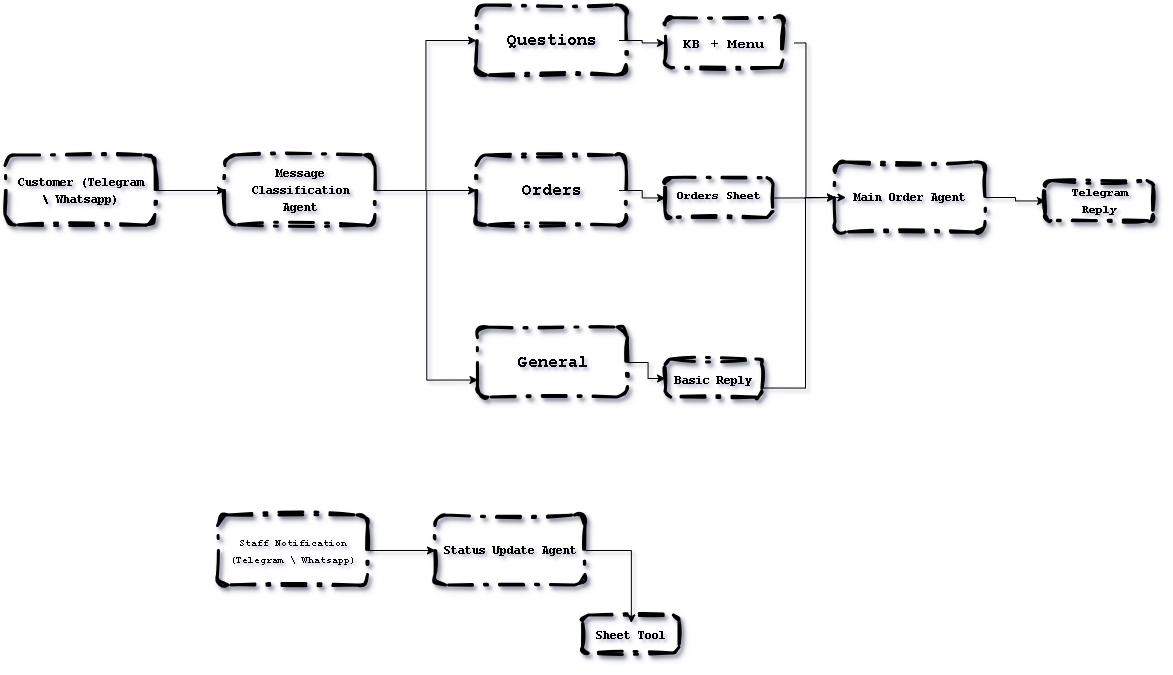

The diagram above was exported from draw.io. Its source (the exported page's mxGraphModel, read from the mxfile embedded in the PNG):
<mxGraphModel dx="1489" dy="763" grid="1" gridSize="10" guides="1" tooltips="1" connect="1" arrows="1" fold="1" page="1" pageScale="1" pageWidth="1654" pageHeight="2336" math="0" shadow="0">
  <root>
    <mxCell id="0" />
    <mxCell id="1" parent="0" />
    <mxCell id="fmMQEGu71m9UWVyx0reW-5" edge="1" parent="1" source="fmMQEGu71m9UWVyx0reW-1" style="edgeStyle=orthogonalEdgeStyle;rounded=0;orthogonalLoop=1;jettySize=auto;html=1;exitX=1;exitY=0.5;exitDx=0;exitDy=0;entryX=0;entryY=0.5;entryDx=0;entryDy=0;" target="fmMQEGu71m9UWVyx0reW-3">
      <mxGeometry relative="1" as="geometry" />
    </mxCell>
    <mxCell id="fmMQEGu71m9UWVyx0reW-1" parent="1" style="rounded=1;whiteSpace=wrap;html=1;strokeWidth=3;perimeterSpacing=0;fillColor=none;strokeColor=light-dark(#000000,#D383FF);glass=1;dashed=1;dashPattern=8 4 1 4;sketch=1;curveFitting=1;jiggle=2;shadow=1;align=center;" value="" vertex="1">
      <mxGeometry height="70" width="150" x="30" y="230" as="geometry" />
    </mxCell>
    <mxCell id="fmMQEGu71m9UWVyx0reW-2" parent="1" style="text;html=1;whiteSpace=wrap;strokeColor=none;fillColor=none;align=center;verticalAlign=middle;rounded=0;fontFamily=Courier New;fontSize=12;fontColor=light-dark(#000000,#3AF5FF);" value="&lt;h3&gt;&lt;font style=&quot;font-size: 12px;&quot;&gt;Customer (Telegram \ Whatsapp)&lt;/font&gt;&lt;/h3&gt;" vertex="1">
      <mxGeometry height="55" width="135" x="37.5" y="237.5" as="geometry" />
    </mxCell>
    <mxCell id="fmMQEGu71m9UWVyx0reW-14" edge="1" parent="1" source="fmMQEGu71m9UWVyx0reW-3" style="edgeStyle=orthogonalEdgeStyle;rounded=0;orthogonalLoop=1;jettySize=auto;html=1;exitX=1;exitY=0.5;exitDx=0;exitDy=0;entryX=0;entryY=0.5;entryDx=0;entryDy=0;" target="fmMQEGu71m9UWVyx0reW-10">
      <mxGeometry relative="1" as="geometry" />
    </mxCell>
    <mxCell id="fmMQEGu71m9UWVyx0reW-15" edge="1" parent="1" source="fmMQEGu71m9UWVyx0reW-3" style="edgeStyle=orthogonalEdgeStyle;rounded=0;orthogonalLoop=1;jettySize=auto;html=1;exitX=1;exitY=0.5;exitDx=0;exitDy=0;entryX=0;entryY=0.5;entryDx=0;entryDy=0;" target="fmMQEGu71m9UWVyx0reW-12">
      <mxGeometry relative="1" as="geometry" />
    </mxCell>
    <mxCell id="fmMQEGu71m9UWVyx0reW-16" edge="1" parent="1" source="fmMQEGu71m9UWVyx0reW-3" style="edgeStyle=orthogonalEdgeStyle;rounded=0;orthogonalLoop=1;jettySize=auto;html=1;exitX=1;exitY=0.5;exitDx=0;exitDy=0;entryX=0;entryY=0.75;entryDx=0;entryDy=0;" target="fmMQEGu71m9UWVyx0reW-8">
      <mxGeometry relative="1" as="geometry" />
    </mxCell>
    <mxCell id="fmMQEGu71m9UWVyx0reW-3" parent="1" style="rounded=1;whiteSpace=wrap;html=1;strokeWidth=3;perimeterSpacing=0;fillColor=none;strokeColor=light-dark(#000000,#66FF66);glass=1;dashed=1;dashPattern=8 4 1 4;sketch=1;curveFitting=1;jiggle=2;shadow=1;align=center;" value="" vertex="1">
      <mxGeometry height="70" width="150" x="250" y="230" as="geometry" />
    </mxCell>
    <mxCell id="fmMQEGu71m9UWVyx0reW-4" parent="1" style="text;html=1;whiteSpace=wrap;strokeColor=none;fillColor=none;align=center;verticalAlign=middle;rounded=0;fontFamily=Courier New;fontSize=12;fontColor=light-dark(#000000,#FF409A);" value="&lt;h3&gt;&lt;font style=&quot;font-size: 12px;&quot;&gt;Message Classification Agent&lt;/font&gt;&lt;/h3&gt;" vertex="1">
      <mxGeometry height="55" width="135" x="257.5" y="237.5" as="geometry" />
    </mxCell>
    <mxCell id="fmMQEGu71m9UWVyx0reW-30" edge="1" parent="1" source="fmMQEGu71m9UWVyx0reW-8" style="edgeStyle=orthogonalEdgeStyle;rounded=0;orthogonalLoop=1;jettySize=auto;html=1;exitX=1;exitY=0.5;exitDx=0;exitDy=0;entryX=0;entryY=0.5;entryDx=0;entryDy=0;" target="fmMQEGu71m9UWVyx0reW-17">
      <mxGeometry relative="1" as="geometry" />
    </mxCell>
    <mxCell id="fmMQEGu71m9UWVyx0reW-8" parent="1" style="rounded=1;whiteSpace=wrap;html=1;strokeWidth=3;perimeterSpacing=0;fillColor=none;strokeColor=light-dark(#000000,#FFA0DE);glass=1;dashed=1;dashPattern=8 4 1 4;sketch=1;curveFitting=1;jiggle=2;shadow=1;align=center;" value="" vertex="1">
      <mxGeometry height="70" width="150" x="502.5" y="402" as="geometry" />
    </mxCell>
    <mxCell id="fmMQEGu71m9UWVyx0reW-9" parent="1" style="text;html=1;whiteSpace=wrap;strokeColor=none;fillColor=none;align=center;verticalAlign=middle;rounded=0;fontFamily=Courier New;fontSize=12;fontColor=light-dark(#000000,#FF409A);" value="&lt;h3&gt;&lt;span style=&quot;font-size: 17px;&quot;&gt;&lt;font style=&quot;color: light-dark(rgb(0, 0, 0), rgb(255, 86, 116));&quot;&gt;General&lt;/font&gt;&lt;/span&gt;&lt;/h3&gt;" vertex="1">
      <mxGeometry height="55" width="135" x="510" y="409.5" as="geometry" />
    </mxCell>
    <mxCell id="fmMQEGu71m9UWVyx0reW-10" parent="1" style="rounded=1;whiteSpace=wrap;html=1;strokeWidth=3;perimeterSpacing=0;fillColor=none;strokeColor=light-dark(#000000,#66FF66);glass=1;dashed=1;dashPattern=8 4 1 4;sketch=1;curveFitting=1;jiggle=2;shadow=1;align=center;" value="" vertex="1">
      <mxGeometry height="70" width="150" x="501" y="230" as="geometry" />
    </mxCell>
    <mxCell id="fmMQEGu71m9UWVyx0reW-28" edge="1" parent="1" source="fmMQEGu71m9UWVyx0reW-11" style="edgeStyle=orthogonalEdgeStyle;rounded=0;orthogonalLoop=1;jettySize=auto;html=1;entryX=0;entryY=0.5;entryDx=0;entryDy=0;" target="fmMQEGu71m9UWVyx0reW-19">
      <mxGeometry relative="1" as="geometry" />
    </mxCell>
    <mxCell id="fmMQEGu71m9UWVyx0reW-11" parent="1" style="text;html=1;whiteSpace=wrap;strokeColor=none;fillColor=none;align=center;verticalAlign=middle;rounded=0;fontFamily=Courier New;fontSize=12;fontColor=light-dark(#000000,#1324FF);" value="&lt;h3&gt;&lt;font style=&quot;font-size: 17px;&quot;&gt;Orders&lt;/font&gt;&lt;/h3&gt;" vertex="1">
      <mxGeometry height="55" width="135" x="508.5" y="237.5" as="geometry" />
    </mxCell>
    <mxCell id="fmMQEGu71m9UWVyx0reW-12" parent="1" style="rounded=1;whiteSpace=wrap;html=1;strokeWidth=3;perimeterSpacing=0;fillColor=none;strokeColor=light-dark(#000000,#4A52FF);glass=1;dashed=1;dashPattern=8 4 1 4;sketch=1;curveFitting=1;jiggle=2;shadow=1;align=center;" value="" vertex="1">
      <mxGeometry height="70" width="150" x="501" y="80" as="geometry" />
    </mxCell>
    <mxCell id="fmMQEGu71m9UWVyx0reW-27" edge="1" parent="1" source="fmMQEGu71m9UWVyx0reW-13" style="edgeStyle=orthogonalEdgeStyle;rounded=0;orthogonalLoop=1;jettySize=auto;html=1;entryX=0;entryY=0.5;entryDx=0;entryDy=0;" target="fmMQEGu71m9UWVyx0reW-21">
      <mxGeometry relative="1" as="geometry" />
    </mxCell>
    <mxCell id="fmMQEGu71m9UWVyx0reW-13" parent="1" style="text;html=1;whiteSpace=wrap;strokeColor=none;fillColor=none;align=center;verticalAlign=middle;rounded=0;fontFamily=Courier New;fontSize=12;fontColor=light-dark(#000000,#FFCD1F);" value="&lt;h3&gt;&lt;font style=&quot;font-size: 17px;&quot;&gt;Questions&lt;/font&gt;&lt;/h3&gt;" vertex="1">
      <mxGeometry height="55" width="135" x="508.5" y="87.5" as="geometry" />
    </mxCell>
    <mxCell id="fmMQEGu71m9UWVyx0reW-39" edge="1" parent="1" source="fmMQEGu71m9UWVyx0reW-17" style="edgeStyle=orthogonalEdgeStyle;rounded=0;orthogonalLoop=1;jettySize=auto;html=1;exitX=1;exitY=0.75;exitDx=0;exitDy=0;entryX=0;entryY=0.5;entryDx=0;entryDy=0;" target="fmMQEGu71m9UWVyx0reW-33">
      <mxGeometry relative="1" as="geometry">
        <Array as="points">
          <mxPoint x="830" y="463" />
          <mxPoint x="830" y="272" />
        </Array>
      </mxGeometry>
    </mxCell>
    <mxCell id="fmMQEGu71m9UWVyx0reW-17" parent="1" style="rounded=1;whiteSpace=wrap;html=1;strokeWidth=3;perimeterSpacing=0;fillColor=none;strokeColor=light-dark(#000000,#FFA0DE);glass=1;dashed=1;dashPattern=8 4 1 4;sketch=1;curveFitting=1;jiggle=2;shadow=1;align=center;" value="" vertex="1">
      <mxGeometry height="38" width="96.5" x="690" y="434" as="geometry" />
    </mxCell>
    <mxCell id="fmMQEGu71m9UWVyx0reW-18" parent="1" style="text;html=1;whiteSpace=wrap;strokeColor=none;fillColor=none;align=center;verticalAlign=middle;rounded=0;fontFamily=Courier New;fontSize=12;fontColor=light-dark(#000000,#FF409A);" value="&lt;h3&gt;&lt;font style=&quot;color: light-dark(rgb(0, 0, 0), rgb(255, 45, 83)); font-size: 12px;&quot;&gt;Basic Reply&lt;/font&gt;&lt;/h3&gt;" vertex="1">
      <mxGeometry height="26" width="86" x="695.25" y="441.5" as="geometry" />
    </mxCell>
    <mxCell id="fmMQEGu71m9UWVyx0reW-38" edge="1" parent="1" source="fmMQEGu71m9UWVyx0reW-19" style="edgeStyle=orthogonalEdgeStyle;rounded=0;orthogonalLoop=1;jettySize=auto;html=1;exitX=1;exitY=0.5;exitDx=0;exitDy=0;entryX=0;entryY=0.5;entryDx=0;entryDy=0;" target="fmMQEGu71m9UWVyx0reW-33">
      <mxGeometry relative="1" as="geometry" />
    </mxCell>
    <mxCell id="fmMQEGu71m9UWVyx0reW-19" parent="1" style="rounded=1;whiteSpace=wrap;html=1;strokeWidth=3;perimeterSpacing=0;fillColor=none;strokeColor=light-dark(#000000,#66FF66);glass=1;dashed=1;dashPattern=8 4 1 4;sketch=1;curveFitting=1;jiggle=2;shadow=1;align=center;" value="" vertex="1">
      <mxGeometry height="40" width="108" x="690" y="252.5" as="geometry" />
    </mxCell>
    <mxCell id="fmMQEGu71m9UWVyx0reW-20" parent="1" style="text;html=1;whiteSpace=wrap;strokeColor=none;fillColor=none;align=center;verticalAlign=middle;rounded=0;fontFamily=Courier New;fontSize=12;fontColor=light-dark(#000000,#947FFF);" value="&lt;h3&gt;&lt;font style=&quot;font-size: 11px;&quot;&gt;Orders Sheet&lt;/font&gt;&lt;/h3&gt;" vertex="1">
      <mxGeometry height="31.25" width="86" x="701" y="254.5" as="geometry" />
    </mxCell>
    <mxCell id="fmMQEGu71m9UWVyx0reW-36" edge="1" parent="1" style="edgeStyle=orthogonalEdgeStyle;rounded=0;orthogonalLoop=1;jettySize=auto;html=1;exitX=1;exitY=0.5;exitDx=0;exitDy=0;entryX=0;entryY=0.5;entryDx=0;entryDy=0;">
      <mxGeometry relative="1" as="geometry">
        <Array as="points">
          <mxPoint x="830.5" y="118" />
          <mxPoint x="830.5" y="272" />
        </Array>
        <mxPoint x="818.4999999999998" y="117.5" as="sourcePoint" />
        <mxPoint x="870.5" y="272" as="targetPoint" />
      </mxGeometry>
    </mxCell>
    <mxCell id="fmMQEGu71m9UWVyx0reW-21" parent="1" style="rounded=1;whiteSpace=wrap;html=1;strokeWidth=3;perimeterSpacing=0;fillColor=none;strokeColor=light-dark(#000000,#4A52FF);glass=1;dashed=1;dashPattern=8 4 1 4;sketch=1;curveFitting=1;jiggle=2;shadow=1;align=center;" value="" vertex="1">
      <mxGeometry height="50" width="118" x="690" y="92.5" as="geometry" />
    </mxCell>
    <mxCell id="fmMQEGu71m9UWVyx0reW-22" parent="1" style="text;html=1;whiteSpace=wrap;strokeColor=none;fillColor=none;align=center;verticalAlign=middle;rounded=0;fontFamily=Courier New;fontSize=12;fontColor=light-dark(#000000,#FAFF2F);" value="&lt;h3&gt;&lt;font style=&quot;font-size: 15px;&quot;&gt;KB + Menu&lt;/font&gt;&lt;/h3&gt;" vertex="1">
      <mxGeometry height="30" width="88" x="704" y="104" as="geometry" />
    </mxCell>
    <mxCell id="fmMQEGu71m9UWVyx0reW-47" edge="1" parent="1" source="fmMQEGu71m9UWVyx0reW-31" style="edgeStyle=orthogonalEdgeStyle;rounded=0;orthogonalLoop=1;jettySize=auto;html=1;exitX=1;exitY=0.5;exitDx=0;exitDy=0;entryX=0;entryY=0.5;entryDx=0;entryDy=0;" target="fmMQEGu71m9UWVyx0reW-45">
      <mxGeometry relative="1" as="geometry" />
    </mxCell>
    <mxCell id="fmMQEGu71m9UWVyx0reW-31" parent="1" style="rounded=1;whiteSpace=wrap;html=1;strokeWidth=3;perimeterSpacing=0;fillColor=none;strokeColor=light-dark(#000000,#D383FF);glass=1;dashed=1;dashPattern=8 4 1 4;sketch=1;curveFitting=1;jiggle=2;shadow=1;align=center;" value="" vertex="1">
      <mxGeometry height="70" width="150" x="242.5" y="590" as="geometry" />
    </mxCell>
    <mxCell id="fmMQEGu71m9UWVyx0reW-32" parent="1" style="text;html=1;whiteSpace=wrap;strokeColor=none;fillColor=none;align=center;verticalAlign=middle;rounded=0;fontFamily=Courier New;fontSize=12;fontColor=light-dark(#000000,#3AF5FF);" value="&lt;h3&gt;&lt;font style=&quot;font-size: 10px;&quot;&gt;Staff Notification (Telegram \ Whatsapp)&lt;/font&gt;&lt;/h3&gt;" vertex="1">
      <mxGeometry height="62.5" width="150" x="242.5" y="593.75" as="geometry" />
    </mxCell>
    <mxCell id="fmMQEGu71m9UWVyx0reW-44" edge="1" parent="1" source="fmMQEGu71m9UWVyx0reW-33" style="edgeStyle=orthogonalEdgeStyle;rounded=0;orthogonalLoop=1;jettySize=auto;html=1;exitX=1;exitY=0.5;exitDx=0;exitDy=0;entryX=0;entryY=0.5;entryDx=0;entryDy=0;" target="fmMQEGu71m9UWVyx0reW-40">
      <mxGeometry relative="1" as="geometry" />
    </mxCell>
    <mxCell id="fmMQEGu71m9UWVyx0reW-33" parent="1" style="rounded=1;whiteSpace=wrap;html=1;strokeWidth=3;perimeterSpacing=0;fillColor=none;strokeColor=light-dark(#000000,#D383FF);glass=1;dashed=1;dashPattern=8 4 1 4;sketch=1;curveFitting=1;jiggle=2;shadow=1;align=center;" value="" vertex="1">
      <mxGeometry height="70" width="150" x="860" y="237" as="geometry" />
    </mxCell>
    <mxCell id="fmMQEGu71m9UWVyx0reW-34" parent="1" style="text;html=1;whiteSpace=wrap;strokeColor=none;fillColor=none;align=center;verticalAlign=middle;rounded=0;fontFamily=Courier New;fontSize=12;fontColor=light-dark(#000000,#3AF5FF);" value="&lt;h3&gt;&lt;font style=&quot;font-size: 12px;&quot;&gt;Main Order Agent&amp;nbsp;&lt;/font&gt;&lt;/h3&gt;" vertex="1">
      <mxGeometry height="55" width="135" x="870.5" y="244.5" as="geometry" />
    </mxCell>
    <mxCell id="fmMQEGu71m9UWVyx0reW-40" parent="1" style="rounded=1;whiteSpace=wrap;html=1;strokeWidth=3;perimeterSpacing=0;fillColor=none;strokeColor=light-dark(#000000,#66FF66);glass=1;dashed=1;dashPattern=8 4 1 4;sketch=1;curveFitting=1;jiggle=2;shadow=1;align=center;" value="" vertex="1">
      <mxGeometry height="40" width="108" x="1070" y="255.5" as="geometry" />
    </mxCell>
    <mxCell id="fmMQEGu71m9UWVyx0reW-41" parent="1" style="text;html=1;whiteSpace=wrap;strokeColor=none;fillColor=none;align=center;verticalAlign=middle;rounded=0;fontFamily=Courier New;fontSize=12;fontColor=light-dark(#000000,#947FFF);" value="&lt;h3&gt;&lt;font style=&quot;font-size: 11px;&quot;&gt;Telegram Reply&lt;/font&gt;&lt;/h3&gt;" vertex="1">
      <mxGeometry height="41" width="99" x="1074.5" y="254.5" as="geometry" />
    </mxCell>
    <mxCell id="fmMQEGu71m9UWVyx0reW-50" edge="1" parent="1" source="fmMQEGu71m9UWVyx0reW-45" style="edgeStyle=orthogonalEdgeStyle;rounded=0;orthogonalLoop=1;jettySize=auto;html=1;exitX=1;exitY=0.5;exitDx=0;exitDy=0;" target="fmMQEGu71m9UWVyx0reW-49">
      <mxGeometry relative="1" as="geometry" />
    </mxCell>
    <mxCell id="fmMQEGu71m9UWVyx0reW-45" parent="1" style="rounded=1;whiteSpace=wrap;html=1;strokeWidth=3;perimeterSpacing=0;fillColor=none;strokeColor=light-dark(#000000,#66FF66);glass=1;dashed=1;dashPattern=8 4 1 4;sketch=1;curveFitting=1;jiggle=2;shadow=1;align=center;" value="" vertex="1">
      <mxGeometry height="70" width="150" x="460" y="590" as="geometry" />
    </mxCell>
    <mxCell id="fmMQEGu71m9UWVyx0reW-46" parent="1" style="text;html=1;whiteSpace=wrap;strokeColor=none;fillColor=none;align=center;verticalAlign=middle;rounded=0;fontFamily=Courier New;fontSize=12;fontColor=light-dark(#000000,#FF409A);" value="&lt;h3&gt;&lt;font style=&quot;font-size: 12px;&quot;&gt;Status Update Agent&lt;/font&gt;&lt;/h3&gt;" vertex="1">
      <mxGeometry height="55" width="135" x="467.5" y="597.5" as="geometry" />
    </mxCell>
    <mxCell id="fmMQEGu71m9UWVyx0reW-48" parent="1" style="rounded=1;whiteSpace=wrap;html=1;strokeWidth=3;perimeterSpacing=0;fillColor=none;strokeColor=light-dark(#000000,#FFA0DE);glass=1;dashed=1;dashPattern=8 4 1 4;sketch=1;curveFitting=1;jiggle=2;shadow=1;align=center;" value="" vertex="1">
      <mxGeometry height="38" width="96.5" x="607.5" y="690" as="geometry" />
    </mxCell>
    <mxCell id="fmMQEGu71m9UWVyx0reW-49" parent="1" style="text;html=1;whiteSpace=wrap;strokeColor=none;fillColor=none;align=center;verticalAlign=middle;rounded=0;fontFamily=Courier New;fontSize=12;fontColor=light-dark(#000000,#FF409A);" value="&lt;h3&gt;&lt;font style=&quot;color: light-dark(rgb(0, 0, 0), rgb(255, 45, 83)); font-size: 12px;&quot;&gt;Sheet Tool&lt;/font&gt;&lt;/h3&gt;" vertex="1">
      <mxGeometry height="26" width="86" x="612.75" y="697.5" as="geometry" />
    </mxCell>
  </root>
</mxGraphModel>